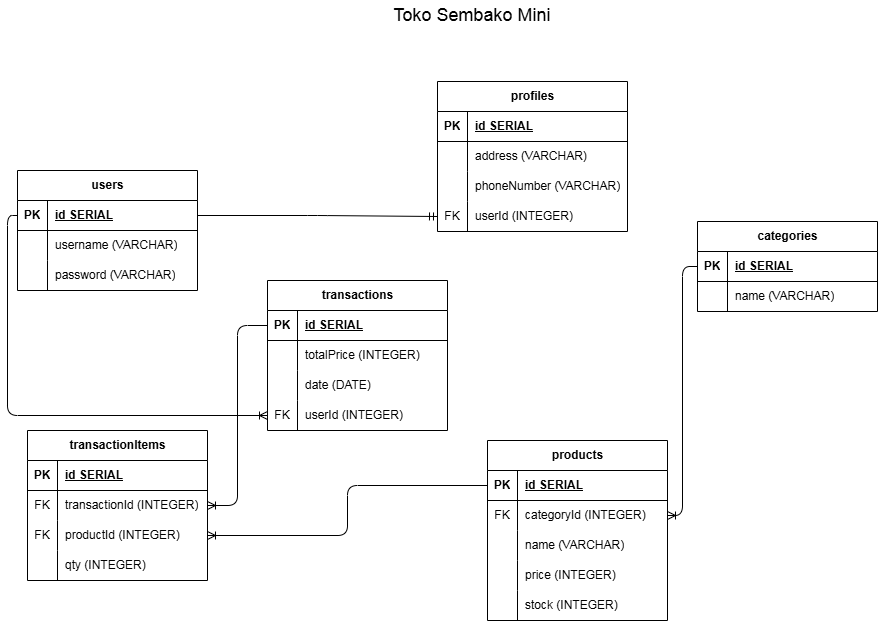

The diagram above was exported from draw.io. Its source (the exported page's mxGraphModel, read from the mxfile embedded in the PNG):
<mxGraphModel dx="547" dy="698" grid="1" gridSize="10" guides="1" tooltips="1" connect="1" arrows="1" fold="1" page="1" pageScale="1" pageWidth="850" pageHeight="1100" math="0" shadow="0">
  <root>
    <mxCell id="0" />
    <mxCell id="1" parent="0" />
    <mxCell id="2" value="Toko Sembako Mini" style="text;html=1;align=center;verticalAlign=middle;whiteSpace=wrap;rounded=0;fontSize=18;" parent="1" vertex="1">
      <mxGeometry x="420" y="100" width="170" height="30" as="geometry" />
    </mxCell>
    <mxCell id="3" value="users" style="shape=table;startSize=30;container=1;collapsible=1;childLayout=tableLayout;fixedRows=1;rowLines=0;fontStyle=1;align=center;resizeLast=1;html=1;" parent="1" vertex="1">
      <mxGeometry x="50" y="270" width="180" height="120" as="geometry" />
    </mxCell>
    <mxCell id="4" value="" style="shape=tableRow;horizontal=0;startSize=0;swimlaneHead=0;swimlaneBody=0;fillColor=none;collapsible=0;dropTarget=0;points=[[0,0.5],[1,0.5]];portConstraint=eastwest;top=0;left=0;right=0;bottom=1;" parent="3" vertex="1">
      <mxGeometry y="30" width="180" height="30" as="geometry" />
    </mxCell>
    <mxCell id="5" value="PK" style="shape=partialRectangle;connectable=0;fillColor=none;top=0;left=0;bottom=0;right=0;fontStyle=1;overflow=hidden;whiteSpace=wrap;html=1;" parent="4" vertex="1">
      <mxGeometry width="30" height="30" as="geometry">
        <mxRectangle width="30" height="30" as="alternateBounds" />
      </mxGeometry>
    </mxCell>
    <mxCell id="6" value="id SERIAL" style="shape=partialRectangle;connectable=0;fillColor=none;top=0;left=0;bottom=0;right=0;align=left;spacingLeft=6;fontStyle=5;overflow=hidden;whiteSpace=wrap;html=1;" parent="4" vertex="1">
      <mxGeometry x="30" width="150" height="30" as="geometry">
        <mxRectangle width="150" height="30" as="alternateBounds" />
      </mxGeometry>
    </mxCell>
    <mxCell id="7" value="" style="shape=tableRow;horizontal=0;startSize=0;swimlaneHead=0;swimlaneBody=0;fillColor=none;collapsible=0;dropTarget=0;points=[[0,0.5],[1,0.5]];portConstraint=eastwest;top=0;left=0;right=0;bottom=0;" parent="3" vertex="1">
      <mxGeometry y="60" width="180" height="30" as="geometry" />
    </mxCell>
    <mxCell id="8" value="" style="shape=partialRectangle;connectable=0;fillColor=none;top=0;left=0;bottom=0;right=0;editable=1;overflow=hidden;whiteSpace=wrap;html=1;" parent="7" vertex="1">
      <mxGeometry width="30" height="30" as="geometry">
        <mxRectangle width="30" height="30" as="alternateBounds" />
      </mxGeometry>
    </mxCell>
    <mxCell id="9" value="username (VARCHAR)" style="shape=partialRectangle;connectable=0;fillColor=none;top=0;left=0;bottom=0;right=0;align=left;spacingLeft=6;overflow=hidden;whiteSpace=wrap;html=1;" parent="7" vertex="1">
      <mxGeometry x="30" width="150" height="30" as="geometry">
        <mxRectangle width="150" height="30" as="alternateBounds" />
      </mxGeometry>
    </mxCell>
    <mxCell id="10" value="" style="shape=tableRow;horizontal=0;startSize=0;swimlaneHead=0;swimlaneBody=0;fillColor=none;collapsible=0;dropTarget=0;points=[[0,0.5],[1,0.5]];portConstraint=eastwest;top=0;left=0;right=0;bottom=0;" parent="3" vertex="1">
      <mxGeometry y="90" width="180" height="30" as="geometry" />
    </mxCell>
    <mxCell id="11" value="" style="shape=partialRectangle;connectable=0;fillColor=none;top=0;left=0;bottom=0;right=0;editable=1;overflow=hidden;whiteSpace=wrap;html=1;" parent="10" vertex="1">
      <mxGeometry width="30" height="30" as="geometry">
        <mxRectangle width="30" height="30" as="alternateBounds" />
      </mxGeometry>
    </mxCell>
    <mxCell id="12" value="password (VARCHAR)" style="shape=partialRectangle;connectable=0;fillColor=none;top=0;left=0;bottom=0;right=0;align=left;spacingLeft=6;overflow=hidden;whiteSpace=wrap;html=1;" parent="10" vertex="1">
      <mxGeometry x="30" width="150" height="30" as="geometry">
        <mxRectangle width="150" height="30" as="alternateBounds" />
      </mxGeometry>
    </mxCell>
    <mxCell id="29" value="products" style="shape=table;startSize=30;container=1;collapsible=1;childLayout=tableLayout;fixedRows=1;rowLines=0;fontStyle=1;align=center;resizeLast=1;html=1;" parent="1" vertex="1">
      <mxGeometry x="520" y="540" width="180" height="180" as="geometry" />
    </mxCell>
    <mxCell id="30" value="" style="shape=tableRow;horizontal=0;startSize=0;swimlaneHead=0;swimlaneBody=0;fillColor=none;collapsible=0;dropTarget=0;points=[[0,0.5],[1,0.5]];portConstraint=eastwest;top=0;left=0;right=0;bottom=1;" parent="29" vertex="1">
      <mxGeometry y="30" width="180" height="30" as="geometry" />
    </mxCell>
    <mxCell id="31" value="PK" style="shape=partialRectangle;connectable=0;fillColor=none;top=0;left=0;bottom=0;right=0;fontStyle=1;overflow=hidden;whiteSpace=wrap;html=1;" parent="30" vertex="1">
      <mxGeometry width="30" height="30" as="geometry">
        <mxRectangle width="30" height="30" as="alternateBounds" />
      </mxGeometry>
    </mxCell>
    <mxCell id="32" value="&lt;span style=&quot;color: rgb(0, 0, 0);&quot;&gt;id SERIAL&lt;/span&gt;" style="shape=partialRectangle;connectable=0;fillColor=none;top=0;left=0;bottom=0;right=0;align=left;spacingLeft=6;fontStyle=5;overflow=hidden;whiteSpace=wrap;html=1;" parent="30" vertex="1">
      <mxGeometry x="30" width="150" height="30" as="geometry">
        <mxRectangle width="150" height="30" as="alternateBounds" />
      </mxGeometry>
    </mxCell>
    <mxCell id="33" value="" style="shape=tableRow;horizontal=0;startSize=0;swimlaneHead=0;swimlaneBody=0;fillColor=none;collapsible=0;dropTarget=0;points=[[0,0.5],[1,0.5]];portConstraint=eastwest;top=0;left=0;right=0;bottom=0;" parent="29" vertex="1">
      <mxGeometry y="60" width="180" height="30" as="geometry" />
    </mxCell>
    <mxCell id="34" value="FK" style="shape=partialRectangle;connectable=0;fillColor=none;top=0;left=0;bottom=0;right=0;editable=1;overflow=hidden;whiteSpace=wrap;html=1;" parent="33" vertex="1">
      <mxGeometry width="30" height="30" as="geometry">
        <mxRectangle width="30" height="30" as="alternateBounds" />
      </mxGeometry>
    </mxCell>
    <mxCell id="35" value="categoryId&amp;nbsp;&lt;span style=&quot;color: rgb(0, 0, 0);&quot;&gt;(INTEGER)&lt;/span&gt;" style="shape=partialRectangle;connectable=0;fillColor=none;top=0;left=0;bottom=0;right=0;align=left;spacingLeft=6;overflow=hidden;whiteSpace=wrap;html=1;" parent="33" vertex="1">
      <mxGeometry x="30" width="150" height="30" as="geometry">
        <mxRectangle width="150" height="30" as="alternateBounds" />
      </mxGeometry>
    </mxCell>
    <mxCell id="36" value="" style="shape=tableRow;horizontal=0;startSize=0;swimlaneHead=0;swimlaneBody=0;fillColor=none;collapsible=0;dropTarget=0;points=[[0,0.5],[1,0.5]];portConstraint=eastwest;top=0;left=0;right=0;bottom=0;" parent="29" vertex="1">
      <mxGeometry y="90" width="180" height="30" as="geometry" />
    </mxCell>
    <mxCell id="37" value="" style="shape=partialRectangle;connectable=0;fillColor=none;top=0;left=0;bottom=0;right=0;editable=1;overflow=hidden;whiteSpace=wrap;html=1;" parent="36" vertex="1">
      <mxGeometry width="30" height="30" as="geometry">
        <mxRectangle width="30" height="30" as="alternateBounds" />
      </mxGeometry>
    </mxCell>
    <mxCell id="38" value="name&amp;nbsp;&lt;span style=&quot;color: rgb(0, 0, 0);&quot;&gt;(VARCHAR)&lt;/span&gt;" style="shape=partialRectangle;connectable=0;fillColor=none;top=0;left=0;bottom=0;right=0;align=left;spacingLeft=6;overflow=hidden;whiteSpace=wrap;html=1;" parent="36" vertex="1">
      <mxGeometry x="30" width="150" height="30" as="geometry">
        <mxRectangle width="150" height="30" as="alternateBounds" />
      </mxGeometry>
    </mxCell>
    <mxCell id="39" value="" style="shape=tableRow;horizontal=0;startSize=0;swimlaneHead=0;swimlaneBody=0;fillColor=none;collapsible=0;dropTarget=0;points=[[0,0.5],[1,0.5]];portConstraint=eastwest;top=0;left=0;right=0;bottom=0;" parent="29" vertex="1">
      <mxGeometry y="120" width="180" height="30" as="geometry" />
    </mxCell>
    <mxCell id="40" value="" style="shape=partialRectangle;connectable=0;fillColor=none;top=0;left=0;bottom=0;right=0;editable=1;overflow=hidden;whiteSpace=wrap;html=1;" parent="39" vertex="1">
      <mxGeometry width="30" height="30" as="geometry">
        <mxRectangle width="30" height="30" as="alternateBounds" />
      </mxGeometry>
    </mxCell>
    <mxCell id="41" value="price (INTEGER)" style="shape=partialRectangle;connectable=0;fillColor=none;top=0;left=0;bottom=0;right=0;align=left;spacingLeft=6;overflow=hidden;whiteSpace=wrap;html=1;" parent="39" vertex="1">
      <mxGeometry x="30" width="150" height="30" as="geometry">
        <mxRectangle width="150" height="30" as="alternateBounds" />
      </mxGeometry>
    </mxCell>
    <mxCell id="96" value="" style="shape=tableRow;horizontal=0;startSize=0;swimlaneHead=0;swimlaneBody=0;fillColor=none;collapsible=0;dropTarget=0;points=[[0,0.5],[1,0.5]];portConstraint=eastwest;top=0;left=0;right=0;bottom=0;" parent="29" vertex="1">
      <mxGeometry y="150" width="180" height="30" as="geometry" />
    </mxCell>
    <mxCell id="97" value="" style="shape=partialRectangle;connectable=0;fillColor=none;top=0;left=0;bottom=0;right=0;editable=1;overflow=hidden;whiteSpace=wrap;html=1;" parent="96" vertex="1">
      <mxGeometry width="30" height="30" as="geometry">
        <mxRectangle width="30" height="30" as="alternateBounds" />
      </mxGeometry>
    </mxCell>
    <mxCell id="98" value="stock&amp;nbsp;&lt;span style=&quot;color: rgb(0, 0, 0);&quot;&gt;(INTEGER)&lt;/span&gt;" style="shape=partialRectangle;connectable=0;fillColor=none;top=0;left=0;bottom=0;right=0;align=left;spacingLeft=6;overflow=hidden;whiteSpace=wrap;html=1;" parent="96" vertex="1">
      <mxGeometry x="30" width="150" height="30" as="geometry">
        <mxRectangle width="150" height="30" as="alternateBounds" />
      </mxGeometry>
    </mxCell>
    <mxCell id="42" value="categories" style="shape=table;startSize=30;container=1;collapsible=1;childLayout=tableLayout;fixedRows=1;rowLines=0;fontStyle=1;align=center;resizeLast=1;html=1;" parent="1" vertex="1">
      <mxGeometry x="730" y="321" width="180" height="90" as="geometry" />
    </mxCell>
    <mxCell id="43" value="" style="shape=tableRow;horizontal=0;startSize=0;swimlaneHead=0;swimlaneBody=0;fillColor=none;collapsible=0;dropTarget=0;points=[[0,0.5],[1,0.5]];portConstraint=eastwest;top=0;left=0;right=0;bottom=1;" parent="42" vertex="1">
      <mxGeometry y="30" width="180" height="30" as="geometry" />
    </mxCell>
    <mxCell id="44" value="PK" style="shape=partialRectangle;connectable=0;fillColor=none;top=0;left=0;bottom=0;right=0;fontStyle=1;overflow=hidden;whiteSpace=wrap;html=1;" parent="43" vertex="1">
      <mxGeometry width="30" height="30" as="geometry">
        <mxRectangle width="30" height="30" as="alternateBounds" />
      </mxGeometry>
    </mxCell>
    <mxCell id="45" value="&lt;span style=&quot;color: rgb(0, 0, 0);&quot;&gt;id SERIAL&lt;/span&gt;" style="shape=partialRectangle;connectable=0;fillColor=none;top=0;left=0;bottom=0;right=0;align=left;spacingLeft=6;fontStyle=5;overflow=hidden;whiteSpace=wrap;html=1;" parent="43" vertex="1">
      <mxGeometry x="30" width="150" height="30" as="geometry">
        <mxRectangle width="150" height="30" as="alternateBounds" />
      </mxGeometry>
    </mxCell>
    <mxCell id="46" value="" style="shape=tableRow;horizontal=0;startSize=0;swimlaneHead=0;swimlaneBody=0;fillColor=none;collapsible=0;dropTarget=0;points=[[0,0.5],[1,0.5]];portConstraint=eastwest;top=0;left=0;right=0;bottom=0;" parent="42" vertex="1">
      <mxGeometry y="60" width="180" height="30" as="geometry" />
    </mxCell>
    <mxCell id="47" value="" style="shape=partialRectangle;connectable=0;fillColor=none;top=0;left=0;bottom=0;right=0;editable=1;overflow=hidden;whiteSpace=wrap;html=1;" parent="46" vertex="1">
      <mxGeometry width="30" height="30" as="geometry">
        <mxRectangle width="30" height="30" as="alternateBounds" />
      </mxGeometry>
    </mxCell>
    <mxCell id="48" value="name&amp;nbsp;&lt;span style=&quot;color: rgb(0, 0, 0);&quot;&gt;(VARCHAR)&lt;/span&gt;" style="shape=partialRectangle;connectable=0;fillColor=none;top=0;left=0;bottom=0;right=0;align=left;spacingLeft=6;overflow=hidden;whiteSpace=wrap;html=1;" parent="46" vertex="1">
      <mxGeometry x="30" width="150" height="30" as="geometry">
        <mxRectangle width="150" height="30" as="alternateBounds" />
      </mxGeometry>
    </mxCell>
    <mxCell id="55" value="transactionItems" style="shape=table;startSize=30;container=1;collapsible=1;childLayout=tableLayout;fixedRows=1;rowLines=0;fontStyle=1;align=center;resizeLast=1;html=1;" parent="1" vertex="1">
      <mxGeometry x="60" y="530" width="180" height="150" as="geometry" />
    </mxCell>
    <mxCell id="56" value="" style="shape=tableRow;horizontal=0;startSize=0;swimlaneHead=0;swimlaneBody=0;fillColor=none;collapsible=0;dropTarget=0;points=[[0,0.5],[1,0.5]];portConstraint=eastwest;top=0;left=0;right=0;bottom=1;" parent="55" vertex="1">
      <mxGeometry y="30" width="180" height="30" as="geometry" />
    </mxCell>
    <mxCell id="57" value="PK" style="shape=partialRectangle;connectable=0;fillColor=none;top=0;left=0;bottom=0;right=0;fontStyle=1;overflow=hidden;whiteSpace=wrap;html=1;" parent="56" vertex="1">
      <mxGeometry width="30" height="30" as="geometry">
        <mxRectangle width="30" height="30" as="alternateBounds" />
      </mxGeometry>
    </mxCell>
    <mxCell id="58" value="&lt;span style=&quot;color: rgb(0, 0, 0);&quot;&gt;id SERIAL&lt;/span&gt;" style="shape=partialRectangle;connectable=0;fillColor=none;top=0;left=0;bottom=0;right=0;align=left;spacingLeft=6;fontStyle=5;overflow=hidden;whiteSpace=wrap;html=1;" parent="56" vertex="1">
      <mxGeometry x="30" width="150" height="30" as="geometry">
        <mxRectangle width="150" height="30" as="alternateBounds" />
      </mxGeometry>
    </mxCell>
    <mxCell id="59" value="" style="shape=tableRow;horizontal=0;startSize=0;swimlaneHead=0;swimlaneBody=0;fillColor=none;collapsible=0;dropTarget=0;points=[[0,0.5],[1,0.5]];portConstraint=eastwest;top=0;left=0;right=0;bottom=0;" parent="55" vertex="1">
      <mxGeometry y="60" width="180" height="30" as="geometry" />
    </mxCell>
    <mxCell id="60" value="FK" style="shape=partialRectangle;connectable=0;fillColor=none;top=0;left=0;bottom=0;right=0;editable=1;overflow=hidden;whiteSpace=wrap;html=1;" parent="59" vertex="1">
      <mxGeometry width="30" height="30" as="geometry">
        <mxRectangle width="30" height="30" as="alternateBounds" />
      </mxGeometry>
    </mxCell>
    <mxCell id="61" value="transactionId&amp;nbsp;&lt;span style=&quot;color: rgb(0, 0, 0);&quot;&gt;(INTEGER)&lt;/span&gt;" style="shape=partialRectangle;connectable=0;fillColor=none;top=0;left=0;bottom=0;right=0;align=left;spacingLeft=6;overflow=hidden;whiteSpace=wrap;html=1;" parent="59" vertex="1">
      <mxGeometry x="30" width="150" height="30" as="geometry">
        <mxRectangle width="150" height="30" as="alternateBounds" />
      </mxGeometry>
    </mxCell>
    <mxCell id="62" value="" style="shape=tableRow;horizontal=0;startSize=0;swimlaneHead=0;swimlaneBody=0;fillColor=none;collapsible=0;dropTarget=0;points=[[0,0.5],[1,0.5]];portConstraint=eastwest;top=0;left=0;right=0;bottom=0;" parent="55" vertex="1">
      <mxGeometry y="90" width="180" height="30" as="geometry" />
    </mxCell>
    <mxCell id="63" value="FK" style="shape=partialRectangle;connectable=0;fillColor=none;top=0;left=0;bottom=0;right=0;editable=1;overflow=hidden;whiteSpace=wrap;html=1;" parent="62" vertex="1">
      <mxGeometry width="30" height="30" as="geometry">
        <mxRectangle width="30" height="30" as="alternateBounds" />
      </mxGeometry>
    </mxCell>
    <mxCell id="64" value="productId&amp;nbsp;&lt;span style=&quot;color: rgb(0, 0, 0);&quot;&gt;(INTEGER)&lt;/span&gt;" style="shape=partialRectangle;connectable=0;fillColor=none;top=0;left=0;bottom=0;right=0;align=left;spacingLeft=6;overflow=hidden;whiteSpace=wrap;html=1;" parent="62" vertex="1">
      <mxGeometry x="30" width="150" height="30" as="geometry">
        <mxRectangle width="150" height="30" as="alternateBounds" />
      </mxGeometry>
    </mxCell>
    <mxCell id="65" value="" style="shape=tableRow;horizontal=0;startSize=0;swimlaneHead=0;swimlaneBody=0;fillColor=none;collapsible=0;dropTarget=0;points=[[0,0.5],[1,0.5]];portConstraint=eastwest;top=0;left=0;right=0;bottom=0;" parent="55" vertex="1">
      <mxGeometry y="120" width="180" height="30" as="geometry" />
    </mxCell>
    <mxCell id="66" value="" style="shape=partialRectangle;connectable=0;fillColor=none;top=0;left=0;bottom=0;right=0;editable=1;overflow=hidden;whiteSpace=wrap;html=1;" parent="65" vertex="1">
      <mxGeometry width="30" height="30" as="geometry">
        <mxRectangle width="30" height="30" as="alternateBounds" />
      </mxGeometry>
    </mxCell>
    <mxCell id="67" value="qty&amp;nbsp;&lt;span style=&quot;color: rgb(0, 0, 0);&quot;&gt;(INTEGER)&lt;/span&gt;" style="shape=partialRectangle;connectable=0;fillColor=none;top=0;left=0;bottom=0;right=0;align=left;spacingLeft=6;overflow=hidden;whiteSpace=wrap;html=1;" parent="65" vertex="1">
      <mxGeometry x="30" width="150" height="30" as="geometry">
        <mxRectangle width="150" height="30" as="alternateBounds" />
      </mxGeometry>
    </mxCell>
    <mxCell id="68" style="edgeStyle=orthogonalEdgeStyle;html=1;entryX=0;entryY=0.5;entryDx=0;entryDy=0;exitX=1;exitY=0.5;exitDx=0;exitDy=0;endArrow=none;endFill=0;startArrow=ERoneToMany;startFill=0;" parent="1" source="33" target="43" edge="1">
      <mxGeometry relative="1" as="geometry" />
    </mxCell>
    <mxCell id="70" style="edgeStyle=orthogonalEdgeStyle;html=1;exitX=1;exitY=0.5;exitDx=0;exitDy=0;entryX=0;entryY=0.5;entryDx=0;entryDy=0;endArrow=none;endFill=0;startArrow=ERoneToMany;startFill=0;" parent="1" source="59" target="17" edge="1">
      <mxGeometry relative="1" as="geometry" />
    </mxCell>
    <mxCell id="16" value="transactions" style="shape=table;startSize=30;container=1;collapsible=1;childLayout=tableLayout;fixedRows=1;rowLines=0;fontStyle=1;align=center;resizeLast=1;html=1;" parent="1" vertex="1">
      <mxGeometry x="300" y="380" width="180" height="150" as="geometry" />
    </mxCell>
    <mxCell id="17" value="" style="shape=tableRow;horizontal=0;startSize=0;swimlaneHead=0;swimlaneBody=0;fillColor=none;collapsible=0;dropTarget=0;points=[[0,0.5],[1,0.5]];portConstraint=eastwest;top=0;left=0;right=0;bottom=1;" parent="16" vertex="1">
      <mxGeometry y="30" width="180" height="30" as="geometry" />
    </mxCell>
    <mxCell id="18" value="PK" style="shape=partialRectangle;connectable=0;fillColor=none;top=0;left=0;bottom=0;right=0;fontStyle=1;overflow=hidden;whiteSpace=wrap;html=1;" parent="17" vertex="1">
      <mxGeometry width="30" height="30" as="geometry">
        <mxRectangle width="30" height="30" as="alternateBounds" />
      </mxGeometry>
    </mxCell>
    <mxCell id="19" value="&lt;span style=&quot;color: rgb(0, 0, 0);&quot;&gt;id SERIAL&lt;/span&gt;" style="shape=partialRectangle;connectable=0;fillColor=none;top=0;left=0;bottom=0;right=0;align=left;spacingLeft=6;fontStyle=5;overflow=hidden;whiteSpace=wrap;html=1;" parent="17" vertex="1">
      <mxGeometry x="30" width="150" height="30" as="geometry">
        <mxRectangle width="150" height="30" as="alternateBounds" />
      </mxGeometry>
    </mxCell>
    <mxCell id="20" value="" style="shape=tableRow;horizontal=0;startSize=0;swimlaneHead=0;swimlaneBody=0;fillColor=none;collapsible=0;dropTarget=0;points=[[0,0.5],[1,0.5]];portConstraint=eastwest;top=0;left=0;right=0;bottom=0;" parent="16" vertex="1">
      <mxGeometry y="60" width="180" height="30" as="geometry" />
    </mxCell>
    <mxCell id="21" value="" style="shape=partialRectangle;connectable=0;fillColor=none;top=0;left=0;bottom=0;right=0;editable=1;overflow=hidden;whiteSpace=wrap;html=1;" parent="20" vertex="1">
      <mxGeometry width="30" height="30" as="geometry">
        <mxRectangle width="30" height="30" as="alternateBounds" />
      </mxGeometry>
    </mxCell>
    <mxCell id="22" value="totalPrice (INTEGER)" style="shape=partialRectangle;connectable=0;fillColor=none;top=0;left=0;bottom=0;right=0;align=left;spacingLeft=6;overflow=hidden;whiteSpace=wrap;html=1;" parent="20" vertex="1">
      <mxGeometry x="30" width="150" height="30" as="geometry">
        <mxRectangle width="150" height="30" as="alternateBounds" />
      </mxGeometry>
    </mxCell>
    <mxCell id="23" value="" style="shape=tableRow;horizontal=0;startSize=0;swimlaneHead=0;swimlaneBody=0;fillColor=none;collapsible=0;dropTarget=0;points=[[0,0.5],[1,0.5]];portConstraint=eastwest;top=0;left=0;right=0;bottom=0;" parent="16" vertex="1">
      <mxGeometry y="90" width="180" height="30" as="geometry" />
    </mxCell>
    <mxCell id="24" value="" style="shape=partialRectangle;connectable=0;fillColor=none;top=0;left=0;bottom=0;right=0;editable=1;overflow=hidden;whiteSpace=wrap;html=1;" parent="23" vertex="1">
      <mxGeometry width="30" height="30" as="geometry">
        <mxRectangle width="30" height="30" as="alternateBounds" />
      </mxGeometry>
    </mxCell>
    <mxCell id="25" value="date (DATE)" style="shape=partialRectangle;connectable=0;fillColor=none;top=0;left=0;bottom=0;right=0;align=left;spacingLeft=6;overflow=hidden;whiteSpace=wrap;html=1;" parent="23" vertex="1">
      <mxGeometry x="30" width="150" height="30" as="geometry">
        <mxRectangle width="150" height="30" as="alternateBounds" />
      </mxGeometry>
    </mxCell>
    <mxCell id="99" value="" style="shape=tableRow;horizontal=0;startSize=0;swimlaneHead=0;swimlaneBody=0;fillColor=none;collapsible=0;dropTarget=0;points=[[0,0.5],[1,0.5]];portConstraint=eastwest;top=0;left=0;right=0;bottom=0;" parent="16" vertex="1">
      <mxGeometry y="120" width="180" height="30" as="geometry" />
    </mxCell>
    <mxCell id="100" value="FK" style="shape=partialRectangle;connectable=0;fillColor=none;top=0;left=0;bottom=0;right=0;editable=1;overflow=hidden;whiteSpace=wrap;html=1;" parent="99" vertex="1">
      <mxGeometry width="30" height="30" as="geometry">
        <mxRectangle width="30" height="30" as="alternateBounds" />
      </mxGeometry>
    </mxCell>
    <mxCell id="101" value="userId (INTEGER)" style="shape=partialRectangle;connectable=0;fillColor=none;top=0;left=0;bottom=0;right=0;align=left;spacingLeft=6;overflow=hidden;whiteSpace=wrap;html=1;" parent="99" vertex="1">
      <mxGeometry x="30" width="150" height="30" as="geometry">
        <mxRectangle width="150" height="30" as="alternateBounds" />
      </mxGeometry>
    </mxCell>
    <mxCell id="72" value="profiles" style="shape=table;startSize=30;container=1;collapsible=1;childLayout=tableLayout;fixedRows=1;rowLines=0;fontStyle=1;align=center;resizeLast=1;html=1;" parent="1" vertex="1">
      <mxGeometry x="470" y="181" width="190" height="150" as="geometry" />
    </mxCell>
    <mxCell id="73" value="" style="shape=tableRow;horizontal=0;startSize=0;swimlaneHead=0;swimlaneBody=0;fillColor=none;collapsible=0;dropTarget=0;points=[[0,0.5],[1,0.5]];portConstraint=eastwest;top=0;left=0;right=0;bottom=1;" parent="72" vertex="1">
      <mxGeometry y="30" width="190" height="30" as="geometry" />
    </mxCell>
    <mxCell id="74" value="PK" style="shape=partialRectangle;connectable=0;fillColor=none;top=0;left=0;bottom=0;right=0;fontStyle=1;overflow=hidden;whiteSpace=wrap;html=1;" parent="73" vertex="1">
      <mxGeometry width="30" height="30" as="geometry">
        <mxRectangle width="30" height="30" as="alternateBounds" />
      </mxGeometry>
    </mxCell>
    <mxCell id="75" value="id SERIAL" style="shape=partialRectangle;connectable=0;fillColor=none;top=0;left=0;bottom=0;right=0;align=left;spacingLeft=6;fontStyle=5;overflow=hidden;whiteSpace=wrap;html=1;" parent="73" vertex="1">
      <mxGeometry x="30" width="160" height="30" as="geometry">
        <mxRectangle width="160" height="30" as="alternateBounds" />
      </mxGeometry>
    </mxCell>
    <mxCell id="76" value="" style="shape=tableRow;horizontal=0;startSize=0;swimlaneHead=0;swimlaneBody=0;fillColor=none;collapsible=0;dropTarget=0;points=[[0,0.5],[1,0.5]];portConstraint=eastwest;top=0;left=0;right=0;bottom=0;" parent="72" vertex="1">
      <mxGeometry y="60" width="190" height="30" as="geometry" />
    </mxCell>
    <mxCell id="77" value="" style="shape=partialRectangle;connectable=0;fillColor=none;top=0;left=0;bottom=0;right=0;editable=1;overflow=hidden;whiteSpace=wrap;html=1;" parent="76" vertex="1">
      <mxGeometry width="30" height="30" as="geometry">
        <mxRectangle width="30" height="30" as="alternateBounds" />
      </mxGeometry>
    </mxCell>
    <mxCell id="78" value="address (VARCHAR)" style="shape=partialRectangle;connectable=0;fillColor=none;top=0;left=0;bottom=0;right=0;align=left;spacingLeft=6;overflow=hidden;whiteSpace=wrap;html=1;" parent="76" vertex="1">
      <mxGeometry x="30" width="160" height="30" as="geometry">
        <mxRectangle width="160" height="30" as="alternateBounds" />
      </mxGeometry>
    </mxCell>
    <mxCell id="79" value="" style="shape=tableRow;horizontal=0;startSize=0;swimlaneHead=0;swimlaneBody=0;fillColor=none;collapsible=0;dropTarget=0;points=[[0,0.5],[1,0.5]];portConstraint=eastwest;top=0;left=0;right=0;bottom=0;" parent="72" vertex="1">
      <mxGeometry y="90" width="190" height="30" as="geometry" />
    </mxCell>
    <mxCell id="80" value="" style="shape=partialRectangle;connectable=0;fillColor=none;top=0;left=0;bottom=0;right=0;editable=1;overflow=hidden;whiteSpace=wrap;html=1;" parent="79" vertex="1">
      <mxGeometry width="30" height="30" as="geometry">
        <mxRectangle width="30" height="30" as="alternateBounds" />
      </mxGeometry>
    </mxCell>
    <mxCell id="81" value="phoneNumber (VARCHAR)" style="shape=partialRectangle;connectable=0;fillColor=none;top=0;left=0;bottom=0;right=0;align=left;spacingLeft=6;overflow=hidden;whiteSpace=wrap;html=1;" parent="79" vertex="1">
      <mxGeometry x="30" width="160" height="30" as="geometry">
        <mxRectangle width="160" height="30" as="alternateBounds" />
      </mxGeometry>
    </mxCell>
    <mxCell id="93" value="" style="shape=tableRow;horizontal=0;startSize=0;swimlaneHead=0;swimlaneBody=0;fillColor=none;collapsible=0;dropTarget=0;points=[[0,0.5],[1,0.5]];portConstraint=eastwest;top=0;left=0;right=0;bottom=0;" parent="72" vertex="1">
      <mxGeometry y="120" width="190" height="30" as="geometry" />
    </mxCell>
    <mxCell id="94" value="FK" style="shape=partialRectangle;connectable=0;fillColor=none;top=0;left=0;bottom=0;right=0;editable=1;overflow=hidden;whiteSpace=wrap;html=1;" parent="93" vertex="1">
      <mxGeometry width="30" height="30" as="geometry">
        <mxRectangle width="30" height="30" as="alternateBounds" />
      </mxGeometry>
    </mxCell>
    <mxCell id="95" value="userId (INTEGER)" style="shape=partialRectangle;connectable=0;fillColor=none;top=0;left=0;bottom=0;right=0;align=left;spacingLeft=6;overflow=hidden;whiteSpace=wrap;html=1;" parent="93" vertex="1">
      <mxGeometry x="30" width="160" height="30" as="geometry">
        <mxRectangle width="160" height="30" as="alternateBounds" />
      </mxGeometry>
    </mxCell>
    <mxCell id="82" style="edgeStyle=orthogonalEdgeStyle;html=1;exitX=1;exitY=0.5;exitDx=0;exitDy=0;entryX=0;entryY=0.5;entryDx=0;entryDy=0;endArrow=ERmandOne;endFill=0;" parent="1" source="4" target="93" edge="1">
      <mxGeometry relative="1" as="geometry" />
    </mxCell>
    <mxCell id="102" style="edgeStyle=orthogonalEdgeStyle;html=1;exitX=0;exitY=0.5;exitDx=0;exitDy=0;entryX=0;entryY=0.5;entryDx=0;entryDy=0;endArrow=ERoneToMany;endFill=0;" parent="1" source="4" target="99" edge="1">
      <mxGeometry relative="1" as="geometry" />
    </mxCell>
    <mxCell id="103" style="edgeStyle=orthogonalEdgeStyle;html=1;exitX=1;exitY=0.5;exitDx=0;exitDy=0;entryX=0;entryY=0.5;entryDx=0;entryDy=0;startArrow=ERoneToMany;startFill=0;endArrow=none;endFill=0;" edge="1" parent="1" source="62" target="30">
      <mxGeometry relative="1" as="geometry" />
    </mxCell>
  </root>
</mxGraphModel>